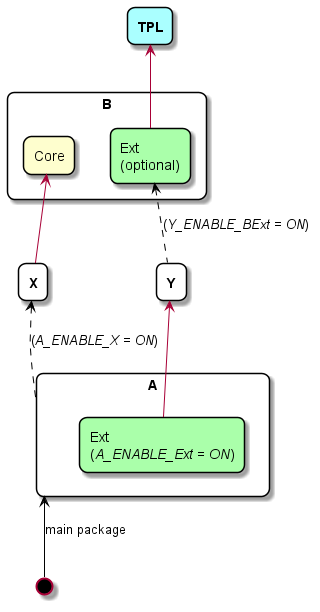

The diagram above was rendered by PlantUML. Its source (embedded in the PNG):
@startuml
scale 1
skinparam roundcorner 15

rectangle "<b>TPL</b>" as external #aaffff {
}

rectangle B {
  rectangle Core as B_Core
  rectangle "     Ext\n(optional)" as B_Ext #aaffaa
}

rectangle "<b>X</b>" as X {
}

rectangle "<b>Y</b>" as Y {
}

rectangle  A {
  rectangle  "                  Ext\n(<i>A_ENABLE_Ext = ON</i>)" as A_Ext #aaffaa
}

circle " " as start #000000

external <-- B_Ext
B_Core <-- X
B_Ext <.. Y #000000 : (<i>Y_ENABLE_BExt = ON</i>)
X <.. A #000000 : (<i>A_ENABLE_X = ON</i>)
Y <-- A_Ext
A <-- start #000000 : main package
'
@enduml